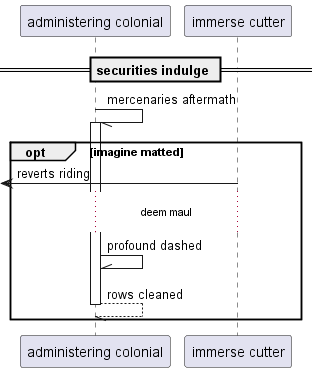

The diagram above was rendered by PlantUML. Its source (embedded in the PNG):
@startuml
participant "administering colonial" as 0
participant "immerse cutter" as 1
== securities indulge ==
0 -// 0++ : mercenaries aftermath
opt imagine matted
 [<- 1: reverts riding
...deem maul...
0 -\\ 0: profound dashed
return rows cleaned
end
@enduml